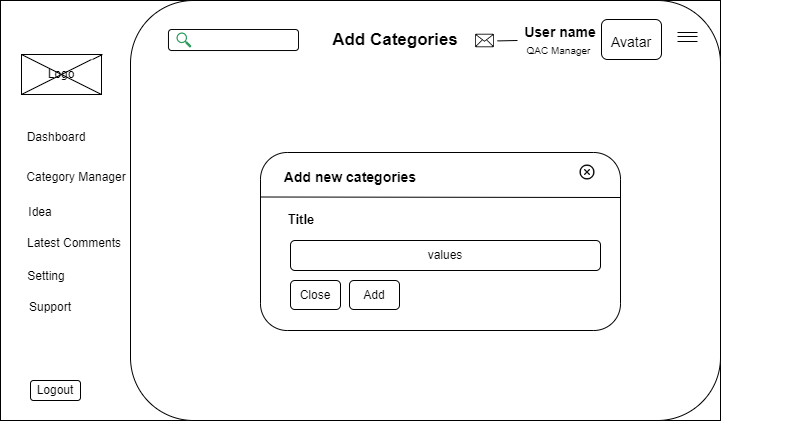

The diagram above was exported from draw.io. Its source (the exported page's mxGraphModel, read from the mxfile embedded in the PNG):
<mxGraphModel dx="521" dy="516" grid="1" gridSize="10" guides="1" tooltips="1" connect="1" arrows="1" fold="1" page="1" pageScale="1" pageWidth="827" pageHeight="1169" math="0" shadow="0">
  <root>
    <mxCell id="0" />
    <mxCell id="1" parent="0" />
    <mxCell id="Am290SHXqoJQJVxOPPqW-1" value="&lt;br&gt;&lt;br&gt;&lt;br&gt;&lt;br&gt;````````````````````````&lt;span style=&quot;white-space: pre;&quot;&gt;&#09;&lt;/span&gt;````````````````````````````````````````````````````//////" style="rounded=0;whiteSpace=wrap;html=1;" parent="1" vertex="1">
      <mxGeometry x="40" y="160" width="720" height="420" as="geometry" />
    </mxCell>
    <mxCell id="Am290SHXqoJQJVxOPPqW-2" value="" style="rounded=1;whiteSpace=wrap;html=1;" parent="1" vertex="1">
      <mxGeometry x="170" y="160" width="590" height="420" as="geometry" />
    </mxCell>
    <mxCell id="Am290SHXqoJQJVxOPPqW-3" value="" style="rounded=0;whiteSpace=wrap;html=1;" parent="1" vertex="1">
      <mxGeometry x="61" y="214" width="80" height="40" as="geometry" />
    </mxCell>
    <mxCell id="Am290SHXqoJQJVxOPPqW-4" value="" style="endArrow=none;html=1;rounded=0;entryX=1;entryY=0;entryDx=0;entryDy=0;startArrow=none;" parent="1" edge="1">
      <mxGeometry width="50" height="50" relative="1" as="geometry">
        <mxPoint x="132" y="218.9999999999999" as="sourcePoint" />
        <mxPoint x="142" y="213.9999999999999" as="targetPoint" />
      </mxGeometry>
    </mxCell>
    <mxCell id="Am290SHXqoJQJVxOPPqW-5" value="" style="endArrow=none;html=1;rounded=0;entryX=1;entryY=1;entryDx=0;entryDy=0;" parent="1" target="Am290SHXqoJQJVxOPPqW-3" edge="1">
      <mxGeometry width="50" height="50" relative="1" as="geometry">
        <mxPoint x="61" y="214" as="sourcePoint" />
        <mxPoint x="111" y="164" as="targetPoint" />
      </mxGeometry>
    </mxCell>
    <mxCell id="Am290SHXqoJQJVxOPPqW-6" value="Dashboard" style="text;html=1;strokeColor=none;fillColor=none;align=center;verticalAlign=middle;whiteSpace=wrap;rounded=0;strokeWidth=1;" parent="1" vertex="1">
      <mxGeometry x="66" y="282" width="60" height="30" as="geometry" />
    </mxCell>
    <mxCell id="Am290SHXqoJQJVxOPPqW-7" value="" style="endArrow=none;html=1;rounded=0;entryX=1;entryY=0;entryDx=0;entryDy=0;" parent="1" target="Am290SHXqoJQJVxOPPqW-8" edge="1">
      <mxGeometry width="50" height="50" relative="1" as="geometry">
        <mxPoint x="61" y="254" as="sourcePoint" />
        <mxPoint x="141" y="214" as="targetPoint" />
      </mxGeometry>
    </mxCell>
    <mxCell id="Am290SHXqoJQJVxOPPqW-8" value="Logo" style="text;html=1;strokeColor=none;fillColor=none;align=center;verticalAlign=middle;whiteSpace=wrap;rounded=0;" parent="1" vertex="1">
      <mxGeometry x="71" y="219" width="60" height="30" as="geometry" />
    </mxCell>
    <mxCell id="Am290SHXqoJQJVxOPPqW-9" value="Category Manager" style="text;html=1;strokeColor=none;fillColor=none;align=center;verticalAlign=middle;whiteSpace=wrap;rounded=0;strokeWidth=1;" parent="1" vertex="1">
      <mxGeometry x="62" y="322" width="108" height="30" as="geometry" />
    </mxCell>
    <mxCell id="Am290SHXqoJQJVxOPPqW-10" value="Latest Comments" style="text;html=1;align=center;verticalAlign=middle;whiteSpace=wrap;rounded=0;strokeWidth=1;" parent="1" vertex="1">
      <mxGeometry x="64" y="388" width="100" height="30" as="geometry" />
    </mxCell>
    <mxCell id="Am290SHXqoJQJVxOPPqW-11" value="Idea" style="text;html=1;strokeColor=none;fillColor=none;align=center;verticalAlign=middle;whiteSpace=wrap;rounded=0;strokeWidth=1;" parent="1" vertex="1">
      <mxGeometry x="50" y="347" width="60" height="50" as="geometry" />
    </mxCell>
    <mxCell id="Am290SHXqoJQJVxOPPqW-12" value="Logout" style="rounded=1;whiteSpace=wrap;html=1;" parent="1" vertex="1">
      <mxGeometry x="70" y="540" width="50" height="20" as="geometry" />
    </mxCell>
    <mxCell id="Am290SHXqoJQJVxOPPqW-13" value="" style="rounded=1;whiteSpace=wrap;html=1;" parent="1" vertex="1">
      <mxGeometry x="208" y="189" width="130" height="21" as="geometry" />
    </mxCell>
    <mxCell id="Am290SHXqoJQJVxOPPqW-14" value="" style="sketch=0;html=1;aspect=fixed;strokeColor=none;shadow=0;align=center;verticalAlign=top;fillColor=#2D9C5E;shape=mxgraph.gcp2.search" parent="1" vertex="1">
      <mxGeometry x="216" y="192" width="15" height="15.15" as="geometry" />
    </mxCell>
    <mxCell id="Am290SHXqoJQJVxOPPqW-15" value="&lt;span style=&quot;font-size: 17px;&quot;&gt;&lt;b&gt;Add Categories&lt;/b&gt;&lt;/span&gt;" style="text;html=1;strokeColor=none;fillColor=none;align=center;verticalAlign=middle;whiteSpace=wrap;rounded=0;" parent="1" vertex="1">
      <mxGeometry x="356" y="184.58" width="158" height="30" as="geometry" />
    </mxCell>
    <mxCell id="Am290SHXqoJQJVxOPPqW-16" value="Setting" style="text;html=1;strokeColor=none;fillColor=none;align=center;verticalAlign=middle;whiteSpace=wrap;rounded=0;strokeWidth=1;" parent="1" vertex="1">
      <mxGeometry x="56" y="421" width="60" height="30" as="geometry" />
    </mxCell>
    <mxCell id="Am290SHXqoJQJVxOPPqW-17" value="Support" style="text;html=1;strokeColor=none;fillColor=none;align=center;verticalAlign=middle;whiteSpace=wrap;rounded=0;strokeWidth=1;" parent="1" vertex="1">
      <mxGeometry x="60" y="452" width="60" height="30" as="geometry" />
    </mxCell>
    <mxCell id="Am290SHXqoJQJVxOPPqW-18" value="" style="shape=image;html=1;verticalAlign=top;verticalLabelPosition=bottom;labelBackgroundColor=#ffffff;imageAspect=0;aspect=fixed;image=https://cdn3.iconfinder.com/data/icons/essential-pack-2/48/8-Email-128.png;strokeWidth=1;fontSize=17;" parent="1" vertex="1">
      <mxGeometry x="515" y="191" width="19" height="19" as="geometry" />
    </mxCell>
    <mxCell id="Am290SHXqoJQJVxOPPqW-19" value="" style="endArrow=none;html=1;rounded=0;fontSize=20;" parent="1" edge="1">
      <mxGeometry width="50" height="50" relative="1" as="geometry">
        <mxPoint x="557" y="200" as="sourcePoint" />
        <mxPoint x="537" y="200.41" as="targetPoint" />
      </mxGeometry>
    </mxCell>
    <mxCell id="Am290SHXqoJQJVxOPPqW-20" value="&lt;font style=&quot;font-size: 14px;&quot;&gt;Avatar&lt;/font&gt;" style="rounded=1;whiteSpace=wrap;html=1;strokeWidth=1;fontSize=20;" parent="1" vertex="1">
      <mxGeometry x="641" y="179" width="60" height="40" as="geometry" />
    </mxCell>
    <mxCell id="Am290SHXqoJQJVxOPPqW-21" value="&lt;b&gt;User name&lt;/b&gt;" style="text;html=1;strokeColor=none;fillColor=none;align=center;verticalAlign=middle;whiteSpace=wrap;rounded=0;fontSize=14;" parent="1" vertex="1">
      <mxGeometry x="560" y="177" width="80" height="30" as="geometry" />
    </mxCell>
    <mxCell id="Am290SHXqoJQJVxOPPqW-22" value="QAC Manager" style="text;html=1;strokeColor=none;fillColor=none;align=center;verticalAlign=middle;whiteSpace=wrap;rounded=0;fontSize=10;" parent="1" vertex="1">
      <mxGeometry x="560" y="195" width="77" height="30" as="geometry" />
    </mxCell>
    <mxCell id="Am290SHXqoJQJVxOPPqW-23" value="" style="shape=link;html=1;rounded=0;fontSize=10;" parent="1" edge="1">
      <mxGeometry width="100" relative="1" as="geometry">
        <mxPoint x="717" y="194" as="sourcePoint" />
        <mxPoint x="737" y="194" as="targetPoint" />
      </mxGeometry>
    </mxCell>
    <mxCell id="Am290SHXqoJQJVxOPPqW-24" value="" style="endArrow=none;html=1;rounded=0;fontSize=10;" parent="1" edge="1">
      <mxGeometry width="50" height="50" relative="1" as="geometry">
        <mxPoint x="737" y="201" as="sourcePoint" />
        <mxPoint x="717" y="201" as="targetPoint" />
      </mxGeometry>
    </mxCell>
    <mxCell id="Am290SHXqoJQJVxOPPqW-64" value="" style="shape=partialRectangle;html=1;whiteSpace=wrap;connectable=0;strokeColor=inherit;overflow=hidden;fillColor=none;top=0;left=0;bottom=0;right=0;pointerEvents=1;fontSize=16;strokeWidth=1;" parent="1" vertex="1">
      <mxGeometry x="676" y="550" width="162" height="40" as="geometry">
        <mxRectangle width="162" height="40" as="alternateBounds" />
      </mxGeometry>
    </mxCell>
    <mxCell id="tRdNT5X9HTGT5xdQAeCX-7" value="" style="rounded=1;whiteSpace=wrap;html=1;" vertex="1" parent="1">
      <mxGeometry x="300" y="312" width="360" height="178" as="geometry" />
    </mxCell>
    <mxCell id="tRdNT5X9HTGT5xdQAeCX-8" value="&lt;b&gt;&lt;font style=&quot;font-size: 14px;&quot;&gt;Add new categories&lt;/font&gt;&lt;/b&gt;" style="text;html=1;strokeColor=none;fillColor=none;align=center;verticalAlign=middle;whiteSpace=wrap;rounded=0;" vertex="1" parent="1">
      <mxGeometry x="310" y="322" width="160" height="30" as="geometry" />
    </mxCell>
    <mxCell id="tRdNT5X9HTGT5xdQAeCX-11" value="&lt;b&gt;&lt;font style=&quot;font-size: 13px;&quot;&gt;Title&lt;/font&gt;&lt;/b&gt;" style="text;html=1;strokeColor=none;fillColor=none;align=center;verticalAlign=middle;whiteSpace=wrap;rounded=0;" vertex="1" parent="1">
      <mxGeometry x="311" y="364" width="60" height="30" as="geometry" />
    </mxCell>
    <mxCell id="tRdNT5X9HTGT5xdQAeCX-12" value="values" style="rounded=1;whiteSpace=wrap;html=1;" vertex="1" parent="1">
      <mxGeometry x="330" y="400" width="310" height="30" as="geometry" />
    </mxCell>
    <mxCell id="tRdNT5X9HTGT5xdQAeCX-13" value="Close" style="rounded=1;whiteSpace=wrap;html=1;" vertex="1" parent="1">
      <mxGeometry x="330" y="440" width="50" height="29" as="geometry" />
    </mxCell>
    <mxCell id="tRdNT5X9HTGT5xdQAeCX-14" value="Add" style="rounded=1;whiteSpace=wrap;html=1;" vertex="1" parent="1">
      <mxGeometry x="389" y="440" width="50" height="29" as="geometry" />
    </mxCell>
    <mxCell id="tRdNT5X9HTGT5xdQAeCX-15" value="" style="shape=image;html=1;verticalAlign=top;verticalLabelPosition=bottom;labelBackgroundColor=#ffffff;imageAspect=0;aspect=fixed;image=https://cdn1.iconfinder.com/data/icons/uiux-001-line/32/UI_UX_UIUX_Reject-128.png" vertex="1" parent="1">
      <mxGeometry x="617" y="322" width="20" height="20" as="geometry" />
    </mxCell>
    <mxCell id="tRdNT5X9HTGT5xdQAeCX-17" value="" style="endArrow=none;html=1;rounded=0;exitX=0;exitY=0.25;exitDx=0;exitDy=0;" edge="1" parent="1" source="tRdNT5X9HTGT5xdQAeCX-7">
      <mxGeometry width="50" height="50" relative="1" as="geometry">
        <mxPoint x="450" y="380" as="sourcePoint" />
        <mxPoint x="660" y="357" as="targetPoint" />
      </mxGeometry>
    </mxCell>
  </root>
</mxGraphModel>